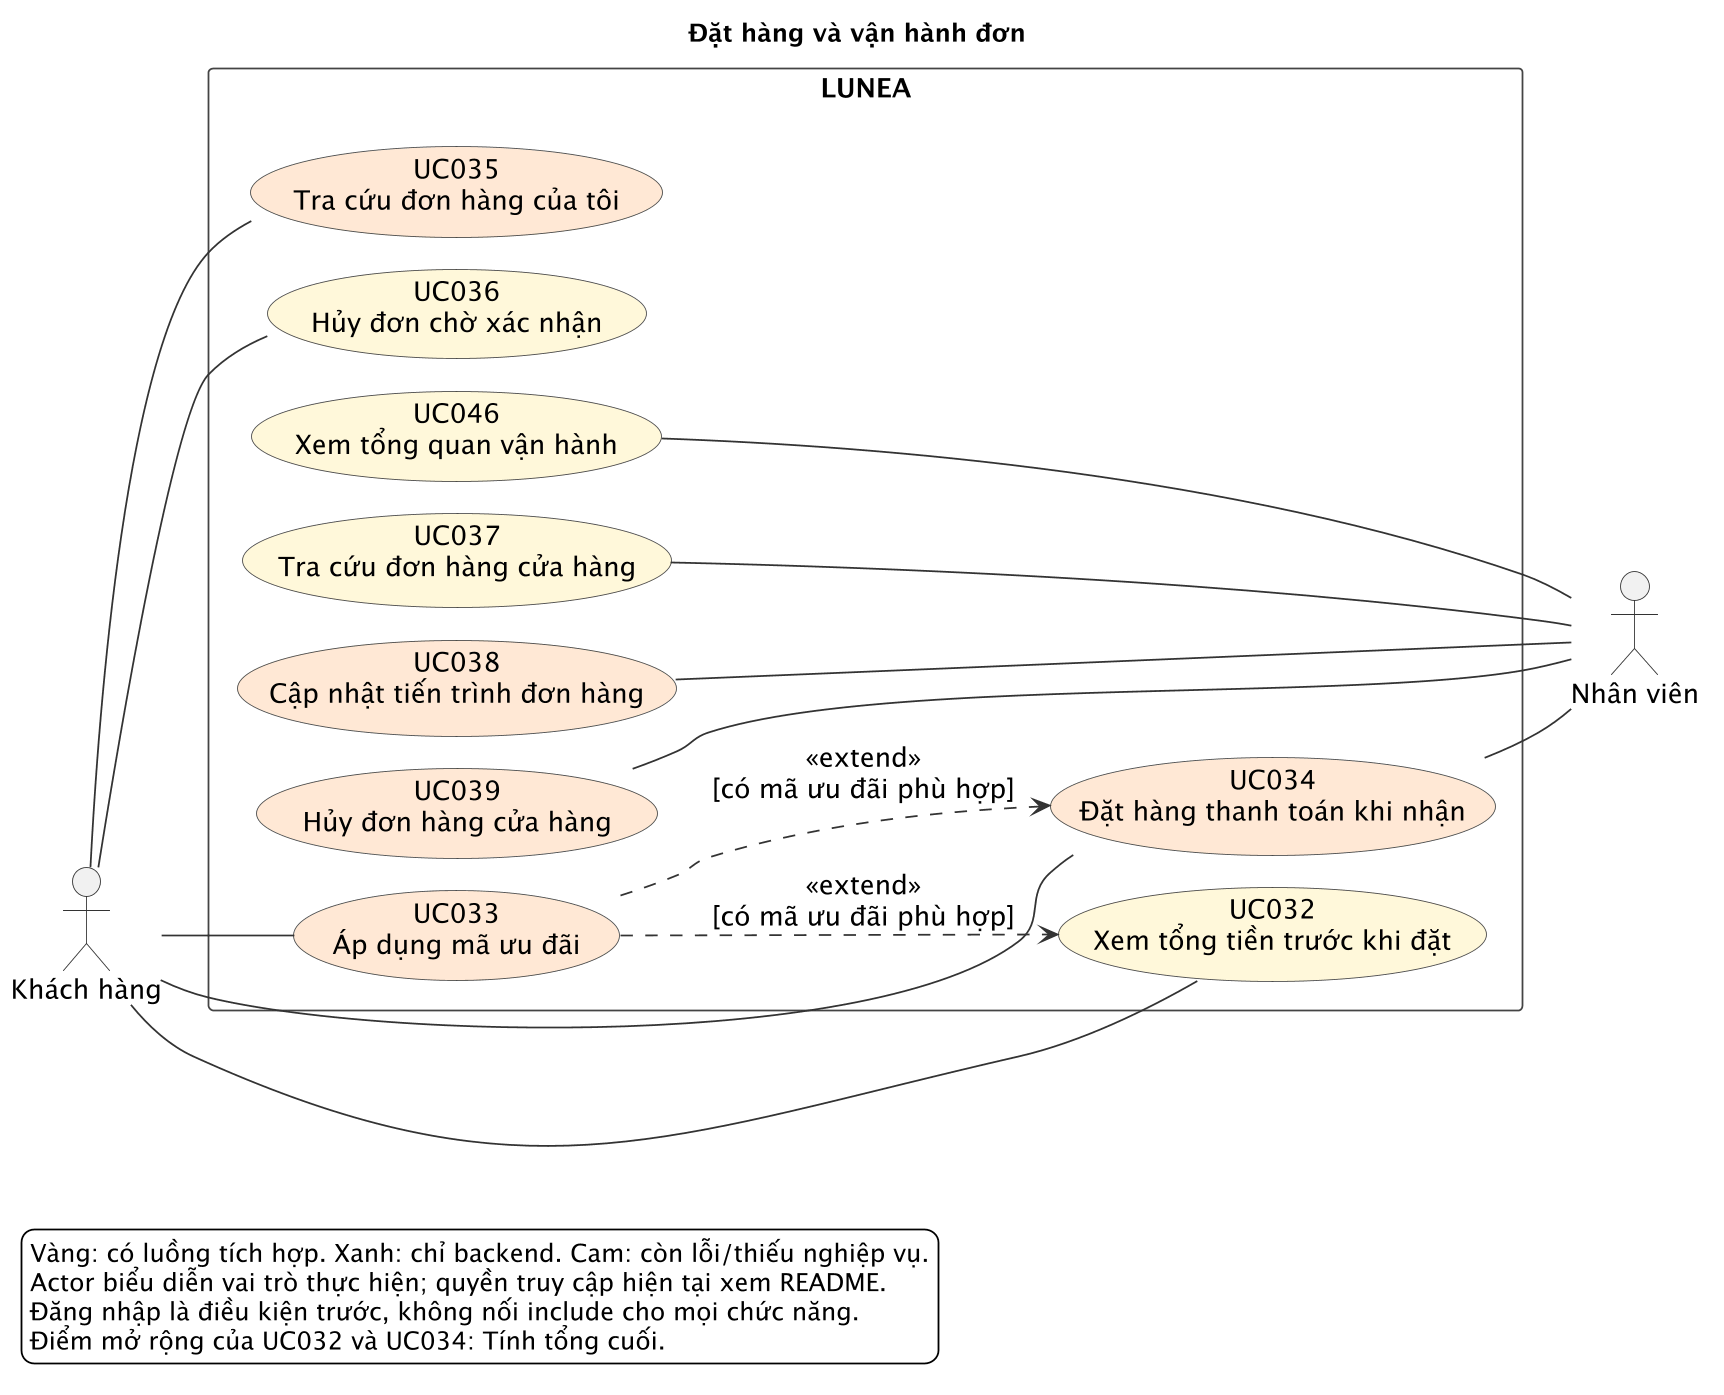

The diagram above was rendered by PlantUML. Its source (embedded in the PNG):
@startuml
!pragma layout smetana
left to right direction
skinparam backgroundColor white
skinparam shadowing false
skinparam dpi 170
skinparam defaultFontName SansSerif
skinparam defaultFontSize 15
skinparam actorStyle stickman
skinparam actorBorderColor #333333
skinparam usecaseBorderColor #4C4C4C
skinparam rectangleBorderColor #444444
skinparam rectangleBackgroundColor white
skinparam ArrowColor #333333
skinparam nodesep 35
skinparam ranksep 80
skinparam packageTitleAlignment center
title Đặt hàng và vận hành đơn
actor "Khách hàng" as A_CUSTOMER
actor "Nhân viên" as A_EMPLOYEE
rectangle "LUNEA" as SYSTEM {
  usecase "UC032\nXem tổng tiền trước khi đặt" as UC032 #FFF8DA
  usecase "UC033\nÁp dụng mã ưu đãi" as UC033 #FFE8D5
  usecase "UC034\nĐặt hàng thanh toán khi nhận" as UC034 #FFE8D5
  usecase "UC035\nTra cứu đơn hàng của tôi" as UC035 #FFE8D5
  usecase "UC036\nHủy đơn chờ xác nhận" as UC036 #FFF8DA
  usecase "UC037\nTra cứu đơn hàng cửa hàng" as UC037 #FFF8DA
  usecase "UC038\nCập nhật tiến trình đơn hàng" as UC038 #FFE8D5
  usecase "UC039\nHủy đơn hàng cửa hàng" as UC039 #FFE8D5
  usecase "UC046\nXem tổng quan vận hành" as UC046 #FFF8DA
}
A_CUSTOMER -- UC032
A_CUSTOMER -- UC033
A_CUSTOMER -- UC034
UC034 -- A_EMPLOYEE
A_CUSTOMER -- UC035
A_CUSTOMER -- UC036
UC037 -- A_EMPLOYEE
UC038 -- A_EMPLOYEE
UC039 -- A_EMPLOYEE
UC046 -- A_EMPLOYEE
UC033 ..> UC032 : <<extend>>\n[có mã ưu đãi phù hợp]
UC033 ..> UC034 : <<extend>>\n[có mã ưu đãi phù hợp]
legend bottom left
Vàng: có luồng tích hợp. Xanh: chỉ backend. Cam: còn lỗi/thiếu nghiệp vụ.
Actor biểu diễn vai trò thực hiện; quyền truy cập hiện tại xem README.
Đăng nhập là điều kiện trước, không nối include cho mọi chức năng.
Điểm mở rộng của UC032 và UC034: Tính tổng cuối.
endlegend
@enduml